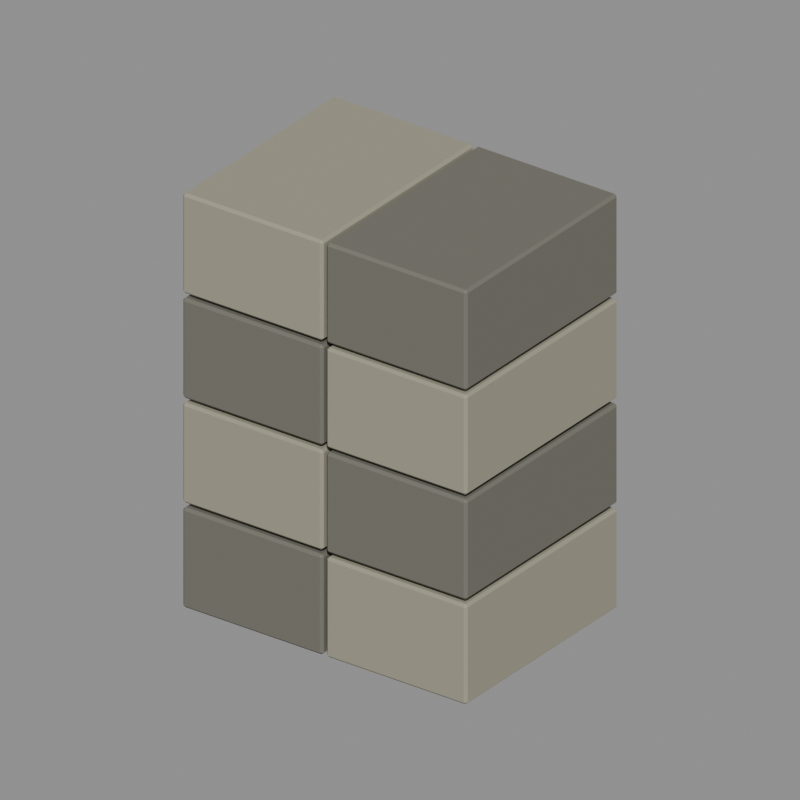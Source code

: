 # Source: chimney_section.blend  (saved by Blender 5.2.44; exported with 4.5.12 LTS)
import bpy
from mathutils import Matrix  # noqa: F401  (used for matrix-valued properties, if any)

bpy.ops.wm.read_factory_settings(use_empty=True)
scene = bpy.context.scene
scene.name = 'Asset_chimney_section'

# ---- materials (node trees are filled in below, after node groups)
mat_main_stone_dark = bpy.data.materials.new('Main_stone_dark')
mat_main_stone_dark.diffuse_color = (0.1651, 0.159, 0.1301, 1.0)
mat_main_stone = bpy.data.materials.new('Main_stone')
mat_main_stone.diffuse_color = (0.3372, 0.3185, 0.2384, 1.0)

# ---- material node trees
mat_main_stone_dark.use_nodes = True; mat_main_stone_dark.node_tree.nodes.clear()
_N = mat_main_stone_dark.node_tree.nodes; _L = mat_main_stone_dark.node_tree.links
n0 = _N.new('ShaderNodeBsdfPrincipled'); n0.name = 'Principled BSDF'; n0.location = (-200, 100)
n0.inputs[0].default_value = (0.1651, 0.159, 0.1301, 1.0)
n0.inputs[2].default_value = 0.73
n0.inputs[10].default_value = 0.005
n1 = _N.new('ShaderNodeOutputMaterial'); n1.name = 'Material Output'; n1.location = (200, 100)
_L.new(n0.outputs[0], n1.inputs[0])
n1.is_active_output = True
mat_main_stone.use_nodes = True; mat_main_stone.node_tree.nodes.clear()
_N = mat_main_stone.node_tree.nodes; _L = mat_main_stone.node_tree.links
n0 = _N.new('ShaderNodeBsdfPrincipled'); n0.name = 'Principled BSDF'; n0.location = (-200, 100)
n0.inputs[0].default_value = (0.3372, 0.3185, 0.2384, 1.0)
n0.inputs[2].default_value = 0.73
n0.inputs[10].default_value = 0.005
n1 = _N.new('ShaderNodeOutputMaterial'); n1.name = 'Material Output'; n1.location = (200, 100)
_L.new(n0.outputs[0], n1.inputs[0])
n1.is_active_output = True

# ---- cameras
cam_review_chimney_section = bpy.data.cameras.new('Review_chimney_section')
cam_review_chimney_section.type = 'ORTHO'
cam_review_chimney_section.ortho_scale = 1.615

# ---- meshes
me_chimney_section_body_stone_dark_001 = bpy.data.meshes.new('chimney_section_body_stone_dark.001')
me_chimney_section_body_stone_dark_001.from_pydata([(-0.35, -0.26, 0.011), (-0.356, -0.254, 0.011), (-0.35, -0.254, 0.005), (-0.01, -0.26, 0.011), (-0.01, -0.254, 0.005), (-0.004, -0.254, 0.011), (-0.01, 0.26, 0.011), (-0.004, 0.254, 0.011), (-0.01, 0.254, 0.005), (-0.356, 0.254, 0.011), (-0.35, 0.26, 0.011), (-0.35, 0.254, 0.005), (-0.356, -0.254, 0.229), (-0.35, -0.26, 0.229), (-0.35, -0.254, 0.235), (-0.01, -0.26, 0.229), (-0.004, -0.254, 0.229), (-0.01, -0.254, 0.235), (-0.004, 0.254, 0.229), (-0.01, 0.26, 0.229), (-0.01, 0.254, 0.235), (-0.356, 0.254, 0.229), (-0.35, 0.254, 0.235), (-0.35, 0.26, 0.229), (0.01, -0.26, 0.251), (0.004, -0.254, 0.251), (0.01, -0.254, 0.245), (0.35, -0.26, 0.251), (0.35, -0.254, 0.245), (0.356, -0.254, 0.251), (0.35, 0.26, 0.251), (0.356, 0.254, 0.251), (0.35, 0.254, 0.245), (0.004, 0.254, 0.251), (0.01, 0.26, 0.251), (0.01, 0.254, 0.245), (0.004, -0.254, 0.469), (0.01, -0.26, 0.469), (0.01, -0.254, 0.475), (0.35, -0.26, 0.469), (0.356, -0.254, 0.469), (0.35, -0.254, 0.475), (0.356, 0.254, 0.469), (0.35, 0.26, 0.469), (0.35, 0.254, 0.475), (0.004, 0.254, 0.469), (0.01, 0.254, 0.475), (0.01, 0.26, 0.469), (-0.35, -0.26, 0.491), (-0.356, -0.254, 0.491), (-0.35, -0.254, 0.485), (-0.01, -0.26, 0.491), (-0.01, -0.254, 0.485), (-0.004, -0.254, 0.491), (-0.01, 0.26, 0.491), (-0.004, 0.254, 0.491), (-0.01, 0.254, 0.485), (-0.356, 0.254, 0.491), (-0.35, 0.26, 0.491), (-0.35, 0.254, 0.485), (-0.356, -0.254, 0.709), (-0.35, -0.26, 0.709), (-0.35, -0.254, 0.715), (-0.01, -0.26, 0.709), (-0.004, -0.254, 0.709), (-0.01, -0.254, 0.715), (-0.004, 0.254, 0.709), (-0.01, 0.26, 0.709), (-0.01, 0.254, 0.715), (-0.356, 0.254, 0.709), (-0.35, 0.254, 0.715), (-0.35, 0.26, 0.709), (0.01, -0.26, 0.731), (0.004, -0.254, 0.731), (0.01, -0.254, 0.725), (0.35, -0.26, 0.731), (0.35, -0.254, 0.725), (0.356, -0.254, 0.731), (0.35, 0.26, 0.731), (0.356, 0.254, 0.731), (0.35, 0.254, 0.725), (0.004, 0.254, 0.731), (0.01, 0.26, 0.731), (0.01, 0.254, 0.725), (0.004, -0.254, 0.949), (0.01, -0.26, 0.949), (0.01, -0.254, 0.955), (0.35, -0.26, 0.949), (0.356, -0.254, 0.949), (0.35, -0.254, 0.955), (0.356, 0.254, 0.949), (0.35, 0.26, 0.949), (0.35, 0.254, 0.955), (0.004, 0.254, 0.949), (0.01, 0.254, 0.955), (0.01, 0.26, 0.949)], [], [(0, 1, 2), (3, 4, 5), (6, 7, 8), (9, 10, 11), (12, 13, 14), (15, 16, 17), (18, 19, 20), (21, 22, 23), (24, 25, 26), (27, 28, 29), (30, 31, 32), (33, 34, 35), (36, 37, 38), (39, 40, 41), (42, 43, 44), (45, 46, 47), (48, 49, 50), (51, 52, 53), (54, 55, 56), (57, 58, 59), (60, 61, 62), (63, 64, 65), (66, 67, 68), (69, 70, 71), (72, 73, 74), (75, 76, 77), (78, 79, 80), (81, 82, 83), (84, 85, 86), (87, 88, 89), (90, 91, 92), (93, 94, 95), (4, 0, 2), (9, 2, 1), (11, 6, 8), (8, 5, 4), (22, 12, 14), (15, 14, 13), (18, 17, 16), (23, 20, 19), (13, 1, 0), (16, 3, 5), (19, 7, 6), (21, 10, 9), (28, 24, 26), (33, 26, 25), (35, 30, 32), (32, 29, 28), (46, 36, 38), (39, 38, 37), (42, 41, 40), (47, 44, 43), (37, 25, 24), (40, 27, 29), (43, 31, 30), (45, 34, 33), (52, 48, 50), (57, 50, 49), (59, 54, 56), (56, 53, 52), (70, 60, 62), (63, 62, 61), (66, 65, 64), (71, 68, 67), (61, 49, 48), (64, 51, 53), (67, 55, 54), (69, 58, 57), (76, 72, 74), (81, 74, 73), (83, 78, 80), (80, 77, 76), (94, 84, 86), (87, 86, 85), (90, 89, 88), (95, 92, 91), (85, 73, 72), (88, 75, 77), (91, 79, 78), (93, 82, 81), (3, 13, 0), (11, 4, 2), (1, 21, 9), (7, 16, 5), (10, 19, 6), (17, 22, 14), (27, 37, 24), (35, 28, 26), (25, 45, 33), (31, 40, 29), (34, 43, 30), (41, 46, 38), (51, 61, 48), (59, 52, 50), (49, 69, 57), (55, 64, 53), (58, 67, 54), (65, 70, 62), (75, 85, 72), (83, 76, 74), (73, 93, 81), (79, 88, 77), (82, 91, 78), (89, 94, 86), (4, 3, 0), (9, 11, 2), (11, 10, 6), (8, 7, 5), (22, 21, 12), (15, 17, 14), (18, 20, 17), (23, 22, 20), (13, 12, 1), (16, 15, 3), (19, 18, 7), (21, 23, 10), (28, 27, 24), (33, 35, 26), (35, 34, 30), (32, 31, 29), (46, 45, 36), (39, 41, 38), (42, 44, 41), (47, 46, 44), (37, 36, 25), (40, 39, 27), (43, 42, 31), (45, 47, 34), (52, 51, 48), (57, 59, 50), (59, 58, 54), (56, 55, 53), (70, 69, 60), (63, 65, 62), (66, 68, 65), (71, 70, 68), (61, 60, 49), (64, 63, 51), (67, 66, 55), (69, 71, 58), (76, 75, 72), (81, 83, 74), (83, 82, 78), (80, 79, 77), (94, 93, 84), (87, 89, 86), (90, 92, 89), (95, 94, 92), (85, 84, 73), (88, 87, 75), (91, 90, 79), (93, 95, 82), (3, 15, 13), (11, 8, 4), (1, 12, 21), (7, 18, 16), (10, 23, 19), (17, 20, 22), (27, 39, 37), (35, 32, 28), (25, 36, 45), (31, 42, 40), (34, 47, 43), (41, 44, 46), (51, 63, 61), (59, 56, 52), (49, 60, 69), (55, 66, 64), (58, 71, 67), (65, 68, 70), (75, 87, 85), (83, 80, 76), (73, 84, 93), (79, 90, 88), (82, 95, 91), (89, 92, 94)])
me_chimney_section_body_stone_dark_001.materials.append(mat_main_stone_dark)
me_chimney_section_body_stone_dark_001.update()
me_chimney_section_body_stone_001 = bpy.data.meshes.new('chimney_section_body_stone.001')
me_chimney_section_body_stone_001.from_pydata([(0.01, -0.26, 0.011), (0.004, -0.254, 0.011), (0.01, -0.254, 0.005), (0.35, -0.26, 0.011), (0.35, -0.254, 0.005), (0.356, -0.254, 0.011), (0.35, 0.26, 0.011), (0.356, 0.254, 0.011), (0.35, 0.254, 0.005), (0.004, 0.254, 0.011), (0.01, 0.26, 0.011), (0.01, 0.254, 0.005), (0.004, -0.254, 0.229), (0.01, -0.26, 0.229), (0.01, -0.254, 0.235), (0.35, -0.26, 0.229), (0.356, -0.254, 0.229), (0.35, -0.254, 0.235), (0.356, 0.254, 0.229), (0.35, 0.26, 0.229), (0.35, 0.254, 0.235), (0.004, 0.254, 0.229), (0.01, 0.254, 0.235), (0.01, 0.26, 0.229), (-0.35, -0.26, 0.251), (-0.356, -0.254, 0.251), (-0.35, -0.254, 0.245), (-0.01, -0.26, 0.251), (-0.01, -0.254, 0.245), (-0.004, -0.254, 0.251), (-0.01, 0.26, 0.251), (-0.004, 0.254, 0.251), (-0.01, 0.254, 0.245), (-0.356, 0.254, 0.251), (-0.35, 0.26, 0.251), (-0.35, 0.254, 0.245), (-0.356, -0.254, 0.469), (-0.35, -0.26, 0.469), (-0.35, -0.254, 0.475), (-0.01, -0.26, 0.469), (-0.004, -0.254, 0.469), (-0.01, -0.254, 0.475), (-0.004, 0.254, 0.469), (-0.01, 0.26, 0.469), (-0.01, 0.254, 0.475), (-0.356, 0.254, 0.469), (-0.35, 0.254, 0.475), (-0.35, 0.26, 0.469), (0.01, -0.26, 0.491), (0.004, -0.254, 0.491), (0.01, -0.254, 0.485), (0.35, -0.26, 0.491), (0.35, -0.254, 0.485), (0.356, -0.254, 0.491), (0.35, 0.26, 0.491), (0.356, 0.254, 0.491), (0.35, 0.254, 0.485), (0.004, 0.254, 0.491), (0.01, 0.26, 0.491), (0.01, 0.254, 0.485), (0.004, -0.254, 0.709), (0.01, -0.26, 0.709), (0.01, -0.254, 0.715), (0.35, -0.26, 0.709), (0.356, -0.254, 0.709), (0.35, -0.254, 0.715), (0.356, 0.254, 0.709), (0.35, 0.26, 0.709), (0.35, 0.254, 0.715), (0.004, 0.254, 0.709), (0.01, 0.254, 0.715), (0.01, 0.26, 0.709), (-0.35, -0.26, 0.731), (-0.356, -0.254, 0.731), (-0.35, -0.254, 0.725), (-0.01, -0.26, 0.731), (-0.01, -0.254, 0.725), (-0.004, -0.254, 0.731), (-0.01, 0.26, 0.731), (-0.004, 0.254, 0.731), (-0.01, 0.254, 0.725), (-0.356, 0.254, 0.731), (-0.35, 0.26, 0.731), (-0.35, 0.254, 0.725), (-0.356, -0.254, 0.949), (-0.35, -0.26, 0.949), (-0.35, -0.254, 0.955), (-0.01, -0.26, 0.949), (-0.004, -0.254, 0.949), (-0.01, -0.254, 0.955), (-0.004, 0.254, 0.949), (-0.01, 0.26, 0.949), (-0.01, 0.254, 0.955), (-0.356, 0.254, 0.949), (-0.35, 0.254, 0.955), (-0.35, 0.26, 0.949)], [], [(0, 1, 2), (3, 4, 5), (6, 7, 8), (9, 10, 11), (12, 13, 14), (15, 16, 17), (18, 19, 20), (21, 22, 23), (24, 25, 26), (27, 28, 29), (30, 31, 32), (33, 34, 35), (36, 37, 38), (39, 40, 41), (42, 43, 44), (45, 46, 47), (48, 49, 50), (51, 52, 53), (54, 55, 56), (57, 58, 59), (60, 61, 62), (63, 64, 65), (66, 67, 68), (69, 70, 71), (72, 73, 74), (75, 76, 77), (78, 79, 80), (81, 82, 83), (84, 85, 86), (87, 88, 89), (90, 91, 92), (93, 94, 95), (4, 0, 2), (9, 2, 1), (11, 6, 8), (8, 5, 4), (22, 12, 14), (15, 14, 13), (18, 17, 16), (23, 20, 19), (13, 1, 0), (16, 3, 5), (19, 7, 6), (21, 10, 9), (28, 24, 26), (33, 26, 25), (35, 30, 32), (32, 29, 28), (46, 36, 38), (39, 38, 37), (42, 41, 40), (47, 44, 43), (37, 25, 24), (40, 27, 29), (43, 31, 30), (45, 34, 33), (52, 48, 50), (57, 50, 49), (59, 54, 56), (56, 53, 52), (70, 60, 62), (63, 62, 61), (66, 65, 64), (71, 68, 67), (61, 49, 48), (64, 51, 53), (67, 55, 54), (69, 58, 57), (76, 72, 74), (81, 74, 73), (83, 78, 80), (80, 77, 76), (94, 84, 86), (87, 86, 85), (90, 89, 88), (95, 92, 91), (85, 73, 72), (88, 75, 77), (91, 79, 78), (93, 82, 81), (3, 13, 0), (11, 4, 2), (1, 21, 9), (7, 16, 5), (10, 19, 6), (17, 22, 14), (27, 37, 24), (35, 28, 26), (25, 45, 33), (31, 40, 29), (34, 43, 30), (41, 46, 38), (51, 61, 48), (59, 52, 50), (49, 69, 57), (55, 64, 53), (58, 67, 54), (65, 70, 62), (75, 85, 72), (83, 76, 74), (73, 93, 81), (79, 88, 77), (82, 91, 78), (89, 94, 86), (4, 3, 0), (9, 11, 2), (11, 10, 6), (8, 7, 5), (22, 21, 12), (15, 17, 14), (18, 20, 17), (23, 22, 20), (13, 12, 1), (16, 15, 3), (19, 18, 7), (21, 23, 10), (28, 27, 24), (33, 35, 26), (35, 34, 30), (32, 31, 29), (46, 45, 36), (39, 41, 38), (42, 44, 41), (47, 46, 44), (37, 36, 25), (40, 39, 27), (43, 42, 31), (45, 47, 34), (52, 51, 48), (57, 59, 50), (59, 58, 54), (56, 55, 53), (70, 69, 60), (63, 65, 62), (66, 68, 65), (71, 70, 68), (61, 60, 49), (64, 63, 51), (67, 66, 55), (69, 71, 58), (76, 75, 72), (81, 83, 74), (83, 82, 78), (80, 79, 77), (94, 93, 84), (87, 89, 86), (90, 92, 89), (95, 94, 92), (85, 84, 73), (88, 87, 75), (91, 90, 79), (93, 95, 82), (3, 15, 13), (11, 8, 4), (1, 12, 21), (7, 18, 16), (10, 23, 19), (17, 20, 22), (27, 39, 37), (35, 32, 28), (25, 36, 45), (31, 42, 40), (34, 47, 43), (41, 44, 46), (51, 63, 61), (59, 56, 52), (49, 60, 69), (55, 66, 64), (58, 71, 67), (65, 68, 70), (75, 87, 85), (83, 80, 76), (73, 84, 93), (79, 90, 88), (82, 95, 91), (89, 92, 94)])
me_chimney_section_body_stone_001.materials.append(mat_main_stone)
me_chimney_section_body_stone_001.update()

# ---- objects
ob_chimney_section = bpy.data.objects.new('chimney_section', None)
ob_chimney_section__body__stone_dark = bpy.data.objects.new('chimney_section__body__stone_dark', me_chimney_section_body_stone_dark_001)
ob_chimney_section__body__stone = bpy.data.objects.new('chimney_section__body__stone', me_chimney_section_body_stone_001)
ob_review_chimney_section = bpy.data.objects.new('Review_chimney_section', cam_review_chimney_section)

# ---- transforms, parenting, visibility, modifiers, constraints
ob_chimney_section.location = (0.0, 0.0, 0.0)
ob_chimney_section__body__stone_dark.parent = ob_chimney_section
ob_chimney_section__body__stone_dark.location = (0.0, 0.0, 0.0)
ob_chimney_section__body__stone.parent = ob_chimney_section
ob_chimney_section__body__stone.location = (0.0, 0.0, 0.0)
ob_review_chimney_section.location = (1.045, -1.425, 1.43)
ob_review_chimney_section.rotation_euler = (1.078, -5.159e-08, 0.6327)

# ---- collection membership
scene.collection.objects.link(ob_chimney_section)
scene.collection.objects.link(ob_chimney_section__body__stone_dark)
scene.collection.objects.link(ob_chimney_section__body__stone)
scene.collection.objects.link(ob_review_chimney_section)

# ---- scene / render settings (as saved in the file)
scene.camera = ob_review_chimney_section
scene.frame_start = 1; scene.frame_end = 250; scene.frame_set(1)
scene.render.engine = 'BLENDER_WORKBENCH'
scene.render.image_settings.exr_codec = 'NONE'
scene.render.resolution_x = 400
scene.render.resolution_y = 400
scene.render.use_bake_clear = False
scene.render.bake_margin = 0
scene.render.bake_bias = 0.0
scene.render.bake_samples = 0
scene.render.simplify_subdivision_render = 0
scene.render.simplify_child_particles_render = 0.0
scene.render.compositor_device = 'GPU'
scene.eevee.use_volume_custom_range = False
scene.eevee.gtao_distance = 0.0
scene.eevee.use_fast_gi = False
scene.eevee.fast_gi_thickness_near = 0.1
scene.eevee.fast_gi_thickness_far = 0.0
scene.eevee.ray_tracing_options.screen_trace_thickness = 0.1
bpy.context.view_layer.update()

# ---- added for rendering (the .blend has no usable light): sun + grey world if the file has none
light_auto_sun = bpy.data.lights.new('AutoSun', 'SUN')
light_auto_sun.energy = 3.0
light_auto_sun.angle = 0.0523599
ob_auto_sun = bpy.data.objects.new('AutoSun', light_auto_sun)
scene.collection.objects.link(ob_auto_sun)
ob_auto_sun.rotation_euler = (0.872665, 0.174533, 0.523599)
if scene.world is None:
    world_auto = bpy.data.worlds.new('AutoWorld')
    world_auto.color = (0.3, 0.3, 0.3)
    scene.world = world_auto
bpy.context.view_layer.update()
